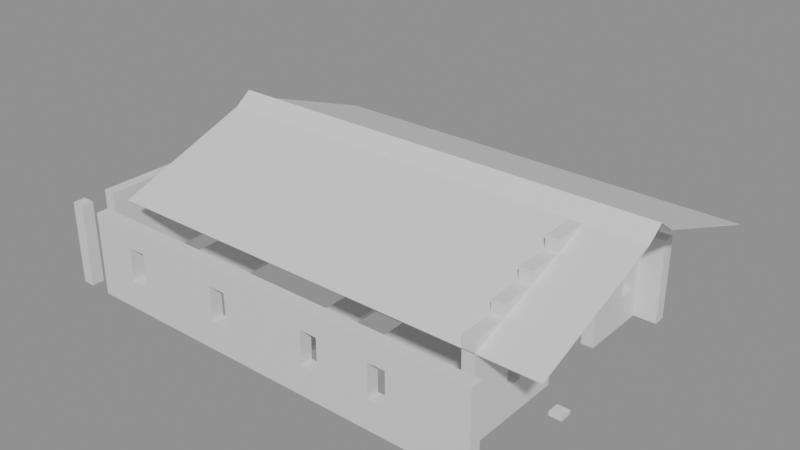 # Source: building_by_walls.blend  (saved by Blender 5.0.119; exported with 4.5.12 LTS)
import bpy
from mathutils import Matrix  # noqa: F401  (used for matrix-valued properties, if any)

bpy.ops.wm.read_factory_settings(use_empty=True)
scene = bpy.context.scene
scene.name = 'Scene'

# ---- collections
col_01_paredes_externas = bpy.data.collections.new('01_Paredes_Externas'); scene.collection.children.link(col_01_paredes_externas)
col_02_paredes_internas = bpy.data.collections.new('02_Paredes_Internas'); scene.collection.children.link(col_02_paredes_internas)
col_03_pisos_escadas = bpy.data.collections.new('03_Pisos_Escadas'); scene.collection.children.link(col_03_pisos_escadas)
col_04_moveis_decoracoes = bpy.data.collections.new('04_Moveis_Decoracoes'); scene.collection.children.link(col_04_moveis_decoracoes)
col_05_telhado = bpy.data.collections.new('05_Telhado'); scene.collection.children.link(col_05_telhado)

# ---- materials (node trees are filled in below, after node groups)
mat_mat_parede_externa = bpy.data.materials.new('Mat_Parede_Externa')
mat_mat_parede_interna = bpy.data.materials.new('Mat_Parede_Interna')
mat_mat_pisos = bpy.data.materials.new('Mat_Pisos')
mat_mat_moveis = bpy.data.materials.new('Mat_Moveis')
mat_mat_telhado = bpy.data.materials.new('Mat_Telhado')

# ---- material node trees
mat_mat_parede_externa.use_nodes = True; mat_mat_parede_externa.node_tree.nodes.clear()
_N = mat_mat_parede_externa.node_tree.nodes; _L = mat_mat_parede_externa.node_tree.links
n0 = _N.new('ShaderNodeBsdfPrincipled'); n0.name = 'BSDF - Pré-fundamentado'; n0.location = (-200, 100)
n1 = _N.new('ShaderNodeOutputMaterial'); n1.name = 'Saída de material'; n1.location = (200, 100)
_L.new(n0.outputs[0], n1.inputs[0])
n1.is_active_output = True
mat_mat_parede_interna.use_nodes = True; mat_mat_parede_interna.node_tree.nodes.clear()
_N = mat_mat_parede_interna.node_tree.nodes; _L = mat_mat_parede_interna.node_tree.links
n0 = _N.new('ShaderNodeBsdfPrincipled'); n0.name = 'BSDF - Pré-fundamentado'; n0.location = (-200, 100)
n1 = _N.new('ShaderNodeOutputMaterial'); n1.name = 'Saída de material'; n1.location = (200, 100)
_L.new(n0.outputs[0], n1.inputs[0])
n1.is_active_output = True
mat_mat_pisos.use_nodes = True; mat_mat_pisos.node_tree.nodes.clear()
_N = mat_mat_pisos.node_tree.nodes; _L = mat_mat_pisos.node_tree.links
n0 = _N.new('ShaderNodeBsdfPrincipled'); n0.name = 'BSDF - Pré-fundamentado'; n0.location = (-200, 100)
n1 = _N.new('ShaderNodeOutputMaterial'); n1.name = 'Saída de material'; n1.location = (200, 100)
_L.new(n0.outputs[0], n1.inputs[0])
n1.is_active_output = True
mat_mat_moveis.use_nodes = True; mat_mat_moveis.node_tree.nodes.clear()
_N = mat_mat_moveis.node_tree.nodes; _L = mat_mat_moveis.node_tree.links
n0 = _N.new('ShaderNodeBsdfPrincipled'); n0.name = 'BSDF - Pré-fundamentado'; n0.location = (-200, 100)
n1 = _N.new('ShaderNodeOutputMaterial'); n1.name = 'Saída de material'; n1.location = (200, 100)
_L.new(n0.outputs[0], n1.inputs[0])
n1.is_active_output = True
mat_mat_telhado.use_nodes = True; mat_mat_telhado.node_tree.nodes.clear()
_N = mat_mat_telhado.node_tree.nodes; _L = mat_mat_telhado.node_tree.links
n0 = _N.new('ShaderNodeBsdfPrincipled'); n0.name = 'BSDF - Pré-fundamentado'; n0.location = (-200, 100)
n1 = _N.new('ShaderNodeOutputMaterial'); n1.name = 'Saída de material'; n1.location = (200, 100)
_L.new(n0.outputs[0], n1.inputs[0])
n1.is_active_output = True

# ---- meshes
me_parede_externa_norte = bpy.data.meshes.new('Parede_Externa_Norte')
me_parede_externa_norte.from_pydata([(-7.0, -5.0, 0.0), (-6.65, -5.0, 0.0), (-6.65, -4.65, 0.0), (-7.0, -4.65, 0.0), (-7.0, -5.0, 2.4), (-6.65, -5.0, 2.4), (-6.65, -4.65, 2.4), (-7.0, -4.65, 2.4), (-6.0, -5.0, 0.0), (-5.0, -5.0, 0.0), (-5.0, -4.65, 0.0), (-6.0, -4.65, 0.0), (-6.0, -5.0, 2.4), (-5.0, -5.0, 2.4), (-5.0, -4.65, 2.4), (-6.0, -4.65, 2.4), (-4.0, -5.0, 0.0), (-4.0, -4.65, 0.0), (-5.0, -5.0, 0.84), (-4.0, -5.0, 0.84), (-4.0, -4.65, 0.84), (-5.0, -4.65, 0.84), (-5.0, -5.0, 1.8), (-4.0, -5.0, 1.8), (-4.0, -4.65, 1.8), (-5.0, -4.65, 1.8), (-4.0, -5.0, 2.4), (-4.0, -4.65, 2.4), (-4.75, -5.0, 0.84), (-4.75, -4.65, 0.84), (-4.75, -5.0, 1.8), (-4.75, -4.65, 1.8), (-4.25, -5.0, 0.84), (-4.25, -4.65, 0.84), (-4.25, -5.0, 1.8), (-4.25, -4.65, 1.8), (-3.0, -5.0, 0.0), (-3.0, -4.65, 0.0), (-3.0, -5.0, 2.4), (-3.0, -4.65, 2.4), (-2.0, -5.0, 0.0), (-2.0, -4.65, 0.0), (-2.0, -5.0, 2.4), (-2.0, -4.65, 2.4), (-1.0, -5.0, 0.0), (-1.0, -4.65, 0.0), (-2.0, -5.0, 0.84), (-1.0, -5.0, 0.84), (-1.0, -4.65, 0.84), (-2.0, -4.65, 0.84), (-2.0, -5.0, 1.8), (-1.0, -5.0, 1.8), (-1.0, -4.65, 1.8), (-2.0, -4.65, 1.8), (-1.0, -5.0, 2.4), (-1.0, -4.65, 2.4), (-1.75, -5.0, 0.84), (-1.75, -4.65, 0.84), (-1.75, -5.0, 1.8), (-1.75, -4.65, 1.8), (-1.25, -5.0, 0.84), (-1.25, -4.65, 0.84), (-1.25, -5.0, 1.8), (-1.25, -4.65, 1.8), (0.0, -5.0, 0.0), (0.0, -4.65, 0.0), (0.0, -5.0, 2.4), (0.0, -4.65, 2.4), (1.0, -5.0, 0.0), (1.0, -4.65, 0.0), (1.0, -5.0, 2.4), (1.0, -4.65, 2.4), (2.0, -5.0, 0.0), (2.0, -4.65, 0.0), (1.0, -5.0, 0.84), (2.0, -5.0, 0.84), (2.0, -4.65, 0.84), (1.0, -4.65, 0.84), (1.0, -5.0, 1.8), (2.0, -5.0, 1.8), (2.0, -4.65, 1.8), (1.0, -4.65, 1.8), (2.0, -5.0, 2.4), (2.0, -4.65, 2.4), (1.25, -5.0, 0.84), (1.25, -4.65, 0.84), (1.25, -5.0, 1.8), (1.25, -4.65, 1.8), (1.75, -5.0, 0.84), (1.75, -4.65, 0.84), (1.75, -5.0, 1.8), (1.75, -4.65, 1.8), (3.0, -5.0, 0.0), (3.0, -4.65, 0.0), (3.0, -5.0, 2.4), (3.0, -4.65, 2.4), (4.0, -5.0, 0.0), (4.0, -4.65, 0.0), (3.0, -5.0, 0.84), (4.0, -5.0, 0.84), (4.0, -4.65, 0.84), (3.0, -4.65, 0.84), (3.0, -5.0, 1.8), (4.0, -5.0, 1.8), (4.0, -4.65, 1.8), (3.0, -4.65, 1.8), (4.0, -5.0, 2.4), (4.0, -4.65, 2.4), (3.25, -5.0, 0.84), (3.25, -4.65, 0.84), (3.25, -5.0, 1.8), (3.25, -4.65, 1.8), (3.75, -5.0, 0.84), (3.75, -4.65, 0.84), (3.75, -5.0, 1.8), (3.75, -4.65, 1.8), (5.0, -5.0, 0.0), (5.0, -4.65, 0.0), (5.0, -5.0, 2.4), (5.0, -4.65, 2.4), (6.0, -5.0, 0.0), (6.0, -4.65, 0.0), (6.0, -5.0, 2.4), (6.0, -4.65, 2.4)], [], [(0, 1, 2, 3), (4, 7, 6, 5), (0, 4, 5, 1), (2, 6, 7, 3), (0, 3, 7, 4), (1, 5, 6, 2), (8, 9, 10, 11), (12, 15, 14, 13), (8, 12, 13, 9), (10, 14, 15, 11), (8, 11, 15, 12), (9, 13, 14, 10), (9, 16, 17, 10), (18, 21, 20, 19), (9, 18, 19, 16), (17, 20, 21, 10), (9, 10, 21, 18), (16, 19, 20, 17), (22, 23, 24, 25), (13, 14, 27, 26), (22, 13, 26, 23), (24, 27, 14, 25), (22, 25, 14, 13), (23, 26, 27, 24), (18, 28, 29, 21), (22, 25, 31, 30), (18, 22, 30, 28), (29, 31, 25, 21), (18, 21, 25, 22), (28, 30, 31, 29), (32, 19, 20, 33), (34, 35, 24, 23), (32, 34, 23, 19), (20, 24, 35, 33), (32, 33, 35, 34), (19, 23, 24, 20), (16, 36, 37, 17), (26, 27, 39, 38), (16, 26, 38, 36), (37, 39, 27, 17), (16, 17, 27, 26), (36, 38, 39, 37), (36, 40, 41, 37), (38, 39, 43, 42), (36, 38, 42, 40), (41, 43, 39, 37), (40, 42, 43, 41), (40, 44, 45, 41), (46, 49, 48, 47), (40, 46, 47, 44), (45, 48, 49, 41), (40, 41, 49, 46), (44, 47, 48, 45), (50, 51, 52, 53), (42, 43, 55, 54), (50, 42, 54, 51), (52, 55, 43, 53), (50, 53, 43, 42), (51, 54, 55, 52), (46, 56, 57, 49), (50, 53, 59, 58), (46, 50, 58, 56), (57, 59, 53, 49), (46, 49, 53, 50), (56, 58, 59, 57), (60, 47, 48, 61), (62, 63, 52, 51), (60, 62, 51, 47), (48, 52, 63, 61), (60, 61, 63, 62), (47, 51, 52, 48), (44, 64, 65, 45), (54, 55, 67, 66), (44, 54, 66, 64), (65, 67, 55, 45), (44, 45, 55, 54), (64, 66, 67, 65), (64, 68, 69, 65), (66, 67, 71, 70), (64, 66, 70, 68), (69, 71, 67, 65), (68, 70, 71, 69), (68, 72, 73, 69), (74, 77, 76, 75), (68, 74, 75, 72), (73, 76, 77, 69), (68, 69, 77, 74), (72, 75, 76, 73), (78, 79, 80, 81), (70, 71, 83, 82), (78, 70, 82, 79), (80, 83, 71, 81), (78, 81, 71, 70), (79, 82, 83, 80), (74, 84, 85, 77), (78, 81, 87, 86), (74, 78, 86, 84), (85, 87, 81, 77), (74, 77, 81, 78), (84, 86, 87, 85), (88, 75, 76, 89), (90, 91, 80, 79), (88, 90, 79, 75), (76, 80, 91, 89), (88, 89, 91, 90), (75, 79, 80, 76), (72, 92, 93, 73), (82, 83, 95, 94), (72, 82, 94, 92), (93, 95, 83, 73), (72, 73, 83, 82), (92, 94, 95, 93), (92, 96, 97, 93), (98, 101, 100, 99), (92, 98, 99, 96), (97, 100, 101, 93), (92, 93, 101, 98), (96, 99, 100, 97), (102, 103, 104, 105), (94, 95, 107, 106), (102, 94, 106, 103), (104, 107, 95, 105), (102, 105, 95, 94), (103, 106, 107, 104), (98, 108, 109, 101), (102, 105, 111, 110), (98, 102, 110, 108), (109, 111, 105, 101), (98, 101, 105, 102), (108, 110, 111, 109), (112, 99, 100, 113), (114, 115, 104, 103), (112, 114, 103, 99), (100, 104, 115, 113), (112, 113, 115, 114), (99, 103, 104, 100), (96, 116, 117, 97), (106, 107, 119, 118), (96, 106, 118, 116), (117, 119, 107, 97), (96, 97, 107, 106), (116, 118, 119, 117), (116, 120, 121, 117), (118, 119, 123, 122), (116, 118, 122, 120), (121, 123, 119, 117), (120, 122, 123, 121)])
me_parede_externa_norte.materials.append(mat_mat_parede_externa)
me_parede_externa_norte.update()
me_parede_externa_sul = bpy.data.meshes.new('Parede_Externa_Sul')
me_parede_externa_sul.from_pydata([(-7.0, 3.0, 0.0), (-6.65, 3.0, 0.0), (-6.65, 4.0, 0.0), (-7.0, 4.0, 0.0), (-7.0, 3.0, 2.4), (-6.65, 3.0, 2.4), (-6.65, 4.0, 2.4), (-7.0, 4.0, 2.4), (-6.0, 3.0, 0.0), (-5.0, 3.0, 0.0), (-5.0, 3.35, 0.0), (-6.0, 3.35, 0.0), (-6.0, 3.0, 2.4), (-5.0, 3.0, 2.4), (-5.0, 3.35, 2.4), (-6.0, 3.35, 2.4), (-4.0, 3.0, 0.0), (-4.0, 3.35, 0.0), (-4.0, 3.0, 2.4), (-4.0, 3.35, 2.4), (-3.0, 3.0, 0.0), (-3.0, 3.35, 0.0), (-4.0, 3.0, 0.84), (-3.0, 3.0, 0.84), (-3.0, 3.35, 0.84), (-4.0, 3.35, 0.84), (-4.0, 3.0, 1.8), (-3.0, 3.0, 1.8), (-3.0, 3.35, 1.8), (-4.0, 3.35, 1.8), (-3.0, 3.0, 2.4), (-3.0, 3.35, 2.4), (-3.75, 3.0, 0.84), (-3.75, 3.35, 0.84), (-3.75, 3.0, 1.8), (-3.75, 3.35, 1.8), (-3.25, 3.0, 0.84), (-3.25, 3.35, 0.84), (-3.25, 3.0, 1.8), (-3.25, 3.35, 1.8), (-2.0, 3.0, 0.0), (-2.0, 3.35, 0.0), (-2.0, 3.0, 2.4), (-2.0, 3.35, 2.4), (-1.0, 3.0, 0.0), (-1.0, 3.35, 0.0), (-2.0, 3.0, 0.84), (-1.0, 3.0, 0.84), (-1.0, 3.35, 0.84), (-2.0, 3.35, 0.84), (-2.0, 3.0, 1.8), (-1.0, 3.0, 1.8), (-1.0, 3.35, 1.8), (-2.0, 3.35, 1.8), (-1.0, 3.0, 2.4), (-1.0, 3.35, 2.4), (-1.75, 3.0, 0.84), (-1.75, 3.35, 0.84), (-1.75, 3.0, 1.8), (-1.75, 3.35, 1.8), (-1.25, 3.0, 0.84), (-1.25, 3.35, 0.84), (-1.25, 3.0, 1.8), (-1.25, 3.35, 1.8), (0.0, 3.0, 0.0), (0.0, 3.35, 0.0), (0.0, 3.0, 2.4), (0.0, 3.35, 2.4), (1.0, 3.0, 0.0), (1.0, 3.35, 0.0), (1.0, 3.0, 2.4), (1.0, 3.35, 2.4), (2.0, 3.0, 0.0), (2.0, 3.35, 0.0), (1.0, 3.0, 0.84), (2.0, 3.0, 0.84), (2.0, 3.35, 0.84), (1.0, 3.35, 0.84), (1.0, 3.0, 1.8), (2.0, 3.0, 1.8), (2.0, 3.35, 1.8), (1.0, 3.35, 1.8), (2.0, 3.0, 2.4), (2.0, 3.35, 2.4), (1.25, 3.0, 0.84), (1.25, 3.35, 0.84), (1.25, 3.0, 1.8), (1.25, 3.35, 1.8), (1.75, 3.0, 0.84), (1.75, 3.35, 0.84), (1.75, 3.0, 1.8), (1.75, 3.35, 1.8), (3.0, 3.0, 0.0), (3.0, 3.35, 0.0), (3.0, 3.0, 2.4), (3.0, 3.35, 2.4), (4.0, 3.0, 0.0), (4.0, 3.35, 0.0), (3.0, 3.0, 0.84), (4.0, 3.0, 0.84), (4.0, 3.35, 0.84), (3.0, 3.35, 0.84), (3.0, 3.0, 1.8), (4.0, 3.0, 1.8), (4.0, 3.35, 1.8), (3.0, 3.35, 1.8), (4.0, 3.0, 2.4), (4.0, 3.35, 2.4), (3.25, 3.0, 0.84), (3.25, 3.35, 0.84), (3.25, 3.0, 1.8), (3.25, 3.35, 1.8), (3.75, 3.0, 0.84), (3.75, 3.35, 0.84), (3.75, 3.0, 1.8), (3.75, 3.35, 1.8), (5.0, 3.0, 0.0), (5.0, 3.35, 0.0), (5.0, 3.0, 2.4), (5.0, 3.35, 2.4), (5.35, 3.0, 0.0), (5.35, 4.0, 0.0), (5.0, 4.0, 0.0), (5.35, 3.0, 2.4), (5.35, 4.0, 2.4), (5.0, 4.0, 2.4), (6.0, 3.0, 0.0), (6.0, 3.35, 0.0), (5.35, 3.35, 0.0), (6.0, 3.0, 2.4), (6.0, 3.35, 2.4), (5.35, 3.35, 2.4)], [], [(0, 1, 2, 3), (4, 7, 6, 5), (0, 4, 5, 1), (2, 6, 7, 3), (0, 3, 7, 4), (1, 5, 6, 2), (8, 9, 10, 11), (12, 15, 14, 13), (8, 12, 13, 9), (10, 14, 15, 11), (8, 11, 15, 12), (9, 13, 14, 10), (9, 16, 17, 10), (13, 14, 19, 18), (9, 13, 18, 16), (17, 19, 14, 10), (16, 18, 19, 17), (16, 20, 21, 17), (22, 25, 24, 23), (16, 22, 23, 20), (21, 24, 25, 17), (16, 17, 25, 22), (20, 23, 24, 21), (26, 27, 28, 29), (18, 19, 31, 30), (26, 18, 30, 27), (28, 31, 19, 29), (26, 29, 19, 18), (27, 30, 31, 28), (22, 32, 33, 25), (26, 29, 35, 34), (22, 26, 34, 32), (33, 35, 29, 25), (22, 25, 29, 26), (32, 34, 35, 33), (36, 23, 24, 37), (38, 39, 28, 27), (36, 38, 27, 23), (24, 28, 39, 37), (36, 37, 39, 38), (23, 27, 28, 24), (20, 40, 41, 21), (30, 31, 43, 42), (20, 30, 42, 40), (41, 43, 31, 21), (20, 21, 31, 30), (40, 42, 43, 41), (40, 44, 45, 41), (46, 49, 48, 47), (40, 46, 47, 44), (45, 48, 49, 41), (40, 41, 49, 46), (44, 47, 48, 45), (50, 51, 52, 53), (42, 43, 55, 54), (50, 42, 54, 51), (52, 55, 43, 53), (50, 53, 43, 42), (51, 54, 55, 52), (46, 56, 57, 49), (50, 53, 59, 58), (46, 50, 58, 56), (57, 59, 53, 49), (46, 49, 53, 50), (56, 58, 59, 57), (60, 47, 48, 61), (62, 63, 52, 51), (60, 62, 51, 47), (48, 52, 63, 61), (60, 61, 63, 62), (47, 51, 52, 48), (44, 64, 65, 45), (54, 55, 67, 66), (44, 54, 66, 64), (65, 67, 55, 45), (44, 45, 55, 54), (64, 66, 67, 65), (64, 68, 69, 65), (66, 67, 71, 70), (64, 66, 70, 68), (69, 71, 67, 65), (68, 70, 71, 69), (68, 72, 73, 69), (74, 77, 76, 75), (68, 74, 75, 72), (73, 76, 77, 69), (68, 69, 77, 74), (72, 75, 76, 73), (78, 79, 80, 81), (70, 71, 83, 82), (78, 70, 82, 79), (80, 83, 71, 81), (78, 81, 71, 70), (79, 82, 83, 80), (74, 84, 85, 77), (78, 81, 87, 86), (74, 78, 86, 84), (85, 87, 81, 77), (74, 77, 81, 78), (84, 86, 87, 85), (88, 75, 76, 89), (90, 91, 80, 79), (88, 90, 79, 75), (76, 80, 91, 89), (88, 89, 91, 90), (75, 79, 80, 76), (72, 92, 93, 73), (82, 83, 95, 94), (72, 82, 94, 92), (93, 95, 83, 73), (72, 73, 83, 82), (92, 94, 95, 93), (92, 96, 97, 93), (98, 101, 100, 99), (92, 98, 99, 96), (97, 100, 101, 93), (92, 93, 101, 98), (96, 99, 100, 97), (102, 103, 104, 105), (94, 95, 107, 106), (102, 94, 106, 103), (104, 107, 95, 105), (102, 105, 95, 94), (103, 106, 107, 104), (98, 108, 109, 101), (102, 105, 111, 110), (98, 102, 110, 108), (109, 111, 105, 101), (98, 101, 105, 102), (108, 110, 111, 109), (112, 99, 100, 113), (114, 115, 104, 103), (112, 114, 103, 99), (100, 104, 115, 113), (112, 113, 115, 114), (99, 103, 104, 100), (96, 116, 117, 97), (106, 107, 119, 118), (96, 106, 118, 116), (117, 119, 107, 97), (96, 97, 107, 106), (116, 118, 119, 117), (116, 120, 121, 122), (118, 125, 124, 123), (116, 118, 123, 120), (121, 124, 125, 122), (116, 122, 125, 118), (120, 123, 124, 121), (120, 126, 127, 128), (123, 131, 130, 129), (120, 123, 129, 126), (127, 130, 131, 128), (120, 128, 131, 123), (126, 129, 130, 127)])
me_parede_externa_sul.materials.append(mat_mat_parede_externa)
me_parede_externa_sul.update()
me_parede_externa_leste = bpy.data.meshes.new('Parede_Externa_Leste')
me_parede_externa_leste.from_pydata([(5.0, -4.0, 2.4), (5.35, -4.0, 2.4), (5.35, -3.0, 2.4), (5.0, -3.0, 2.4), (5.0, -4.0, 2.76), (5.35, -4.0, 2.76), (5.35, -3.0, 2.76), (5.0, -3.0, 2.76), (5.0, -4.0, 0.0), (5.35, -4.0, 0.0), (5.35, -3.0, 0.0), (5.0, -3.0, 0.0), (5.35, -2.0, 0.0), (5.0, -2.0, 0.0), (5.0, -3.0, 0.84), (5.35, -3.0, 0.84), (5.35, -2.0, 0.84), (5.0, -2.0, 0.84), (5.0, -3.0, 1.8), (5.35, -3.0, 1.8), (5.35, -2.0, 1.8), (5.0, -2.0, 1.8), (5.35, -2.0, 2.4), (5.0, -2.0, 2.4), (5.35, -2.75, 0.84), (5.0, -2.75, 0.84), (5.35, -2.75, 1.8), (5.0, -2.75, 1.8), (5.0, -2.25, 0.84), (5.35, -2.25, 0.84), (5.0, -2.25, 1.8), (5.35, -2.25, 1.8), (5.35, -2.0, 2.76), (5.0, -2.0, 2.76), (5.0, -3.0, 3.12), (5.35, -3.0, 3.12), (5.35, -2.0, 3.12), (5.0, -2.0, 3.12), (5.35, -1.0, 0.0), (5.0, -1.0, 0.0), (5.35, -1.0, 2.4), (5.0, -1.0, 2.4), (5.35, -1.0, 3.12), (5.0, -1.0, 3.12), (5.0, -2.0, 3.48), (5.35, -2.0, 3.48), (5.35, -1.0, 3.48), (5.0, -1.0, 3.48), (5.35, -1.0, 2.76), (5.0, -1.0, 2.76), (5.35, 0.0, 3.48), (5.0, 0.0, 3.48), (5.0, -1.0, 3.84), (5.35, -1.0, 3.84), (5.35, 0.0, 3.84), (5.0, 0.0, 3.84), (5.35, 0.0, 3.12), (5.0, 0.0, 3.12), (5.35, 0.0, 2.76), (5.0, 0.0, 2.76), (5.35, 0.0, 2.4), (5.0, 0.0, 2.4), (5.35, 1.0, 3.12), (5.0, 1.0, 3.12), (5.35, 1.0, 3.48), (5.0, 1.0, 3.48), (5.35, 1.0, 2.76), (5.0, 1.0, 2.76), (5.35, 1.0, 2.4), (5.0, 1.0, 2.4), (5.0, 1.0, 0.0), (5.35, 1.0, 0.0), (5.35, 2.0, 0.0), (5.0, 2.0, 0.0), (5.35, 2.0, 2.4), (5.0, 2.0, 2.4), (5.35, 2.0, 2.76), (5.0, 2.0, 2.76), (5.35, 2.0, 3.12), (5.0, 2.0, 3.12), (5.35, 3.0, 0.0), (5.0, 3.0, 0.0), (5.0, 2.0, 0.84), (5.35, 2.0, 0.84), (5.35, 3.0, 0.84), (5.0, 3.0, 0.84), (5.0, 2.0, 1.8), (5.35, 2.0, 1.8), (5.35, 3.0, 1.8), (5.0, 3.0, 1.8), (5.35, 3.0, 2.4), (5.0, 3.0, 2.4), (5.35, 2.25, 0.84), (5.0, 2.25, 0.84), (5.35, 2.25, 1.8), (5.0, 2.25, 1.8), (5.0, 2.75, 0.84), (5.35, 2.75, 0.84), (5.0, 2.75, 1.8), (5.35, 2.75, 1.8), (5.35, 3.0, 2.76), (5.0, 3.0, 2.76)], [], [(0, 1, 2, 3), (4, 7, 6, 5), (0, 4, 5, 1), (2, 6, 7, 3), (0, 3, 7, 4), (1, 5, 6, 2), (8, 9, 10, 11), (8, 0, 1, 9), (10, 2, 3, 11), (8, 11, 3, 0), (9, 1, 2, 10), (11, 10, 12, 13), (14, 17, 16, 15), (11, 14, 15, 10), (12, 16, 17, 13), (11, 13, 17, 14), (10, 15, 16, 12), (18, 19, 20, 21), (3, 23, 22, 2), (18, 3, 2, 19), (20, 22, 23, 21), (18, 21, 23, 3), (19, 2, 22, 20), (14, 15, 24, 25), (18, 27, 26, 19), (14, 18, 19, 15), (24, 26, 27, 25), (14, 25, 27, 18), (15, 19, 26, 24), (28, 29, 16, 17), (30, 21, 20, 31), (28, 30, 31, 29), (16, 20, 21, 17), (28, 17, 21, 30), (29, 31, 20, 16), (7, 6, 32, 33), (34, 37, 36, 35), (7, 34, 35, 6), (32, 36, 37, 33), (7, 33, 37, 34), (6, 35, 36, 32), (22, 32, 33, 23), (3, 23, 33, 7), (2, 6, 32, 22), (13, 12, 38, 39), (23, 41, 40, 22), (13, 23, 22, 12), (38, 40, 41, 39), (13, 39, 41, 23), (12, 22, 40, 38), (37, 36, 42, 43), (44, 47, 46, 45), (37, 44, 45, 36), (42, 46, 47, 43), (37, 43, 47, 44), (36, 45, 46, 42), (33, 32, 48, 49), (48, 42, 43, 49), (33, 49, 43, 37), (32, 36, 42, 48), (40, 48, 49, 41), (23, 41, 49, 33), (22, 32, 48, 40), (47, 46, 50, 51), (52, 55, 54, 53), (47, 52, 53, 46), (50, 54, 55, 51), (47, 51, 55, 52), (46, 53, 54, 50), (43, 42, 56, 57), (56, 50, 51, 57), (43, 57, 51, 47), (42, 46, 50, 56), (49, 48, 58, 59), (58, 56, 57, 59), (49, 59, 57, 43), (48, 42, 56, 58), (41, 40, 60, 61), (60, 58, 59, 61), (41, 61, 59, 49), (40, 48, 58, 60), (57, 56, 62, 63), (51, 65, 64, 50), (62, 64, 65, 63), (57, 63, 65, 51), (56, 50, 64, 62), (59, 58, 66, 67), (66, 62, 63, 67), (59, 67, 63, 57), (58, 56, 62, 66), (61, 60, 68, 69), (68, 66, 67, 69), (61, 69, 67, 59), (60, 58, 66, 68), (70, 71, 72, 73), (69, 75, 74, 68), (70, 69, 68, 71), (72, 74, 75, 73), (70, 73, 75, 69), (71, 68, 74, 72), (67, 66, 76, 77), (63, 79, 78, 62), (76, 78, 79, 77), (67, 77, 79, 63), (66, 62, 78, 76), (74, 76, 77, 75), (69, 75, 77, 67), (68, 66, 76, 74), (73, 72, 80, 81), (82, 85, 84, 83), (73, 82, 83, 72), (80, 84, 85, 81), (73, 81, 85, 82), (72, 83, 84, 80), (86, 87, 88, 89), (75, 91, 90, 74), (86, 75, 74, 87), (88, 90, 91, 89), (86, 89, 91, 75), (87, 74, 90, 88), (82, 83, 92, 93), (86, 95, 94, 87), (82, 86, 87, 83), (92, 94, 95, 93), (82, 93, 95, 86), (83, 87, 94, 92), (96, 97, 84, 85), (98, 89, 88, 99), (96, 98, 99, 97), (84, 88, 89, 85), (96, 85, 89, 98), (97, 99, 88, 84), (77, 101, 100, 76), (90, 100, 101, 91), (75, 91, 101, 77), (74, 76, 100, 90)])
me_parede_externa_leste.materials.append(mat_mat_parede_externa)
me_parede_externa_leste.update()
me_parede_externa_oeste = bpy.data.meshes.new('Parede_Externa_Oeste')
me_parede_externa_oeste.from_pydata([(-7.0, -4.0, 0.0), (-6.65, -4.0, 0.0), (-6.65, -3.0, 0.0), (-7.0, -3.0, 0.0), (-7.0, -4.0, 2.4), (-6.65, -4.0, 2.4), (-6.65, -3.0, 2.4), (-7.0, -3.0, 2.4), (-6.65, -2.0, 0.0), (-7.0, -2.0, 0.0), (-6.65, -2.0, 2.4), (-7.0, -2.0, 2.4), (-6.65, -1.0, 0.0), (-7.0, -1.0, 0.0), (-7.0, -2.0, 0.84), (-6.65, -2.0, 0.84), (-6.65, -1.0, 0.84), (-7.0, -1.0, 0.84), (-7.0, -2.0, 1.8), (-6.65, -2.0, 1.8), (-6.65, -1.0, 1.8), (-7.0, -1.0, 1.8), (-6.65, -1.0, 2.4), (-7.0, -1.0, 2.4), (-6.65, -1.75, 0.84), (-7.0, -1.75, 0.84), (-6.65, -1.75, 1.8), (-7.0, -1.75, 1.8), (-7.0, -1.25, 0.84), (-6.65, -1.25, 0.84), (-7.0, -1.25, 1.8), (-6.65, -1.25, 1.8), (-6.65, 0.0, 0.0), (-7.0, 0.0, 0.0), (-6.65, 0.0, 2.4), (-7.0, 0.0, 2.4), (-6.65, 1.0, 0.0), (-7.0, 1.0, 0.0), (-6.65, 1.0, 2.4), (-7.0, 1.0, 2.4), (-6.65, 2.0, 0.0), (-7.0, 2.0, 0.0), (-7.0, 1.0, 0.84), (-6.65, 1.0, 0.84), (-6.65, 2.0, 0.84), (-7.0, 2.0, 0.84), (-7.0, 1.0, 1.8), (-6.65, 1.0, 1.8), (-6.65, 2.0, 1.8), (-7.0, 2.0, 1.8), (-6.65, 2.0, 2.4), (-7.0, 2.0, 2.4), (-6.65, 1.25, 0.84), (-7.0, 1.25, 0.84), (-6.65, 1.25, 1.8), (-7.0, 1.25, 1.8), (-7.0, 1.75, 0.84), (-6.65, 1.75, 0.84), (-7.0, 1.75, 1.8), (-6.65, 1.75, 1.8), (-6.65, 3.0, 0.0), (-7.0, 3.0, 0.0), (-6.65, 3.0, 2.4), (-7.0, 3.0, 2.4)], [], [(0, 1, 2, 3), (4, 7, 6, 5), (0, 4, 5, 1), (2, 6, 7, 3), (0, 3, 7, 4), (1, 5, 6, 2), (3, 2, 8, 9), (7, 11, 10, 6), (8, 10, 11, 9), (3, 9, 11, 7), (2, 6, 10, 8), (9, 8, 12, 13), (14, 17, 16, 15), (9, 14, 15, 8), (12, 16, 17, 13), (9, 13, 17, 14), (8, 15, 16, 12), (18, 19, 20, 21), (11, 23, 22, 10), (18, 11, 10, 19), (20, 22, 23, 21), (18, 21, 23, 11), (19, 10, 22, 20), (14, 15, 24, 25), (18, 27, 26, 19), (14, 18, 19, 15), (24, 26, 27, 25), (14, 25, 27, 18), (15, 19, 26, 24), (28, 29, 16, 17), (30, 21, 20, 31), (28, 30, 31, 29), (16, 20, 21, 17), (28, 17, 21, 30), (29, 31, 20, 16), (13, 12, 32, 33), (23, 35, 34, 22), (13, 23, 22, 12), (32, 34, 35, 33), (13, 33, 35, 23), (12, 22, 34, 32), (33, 32, 36, 37), (35, 39, 38, 34), (36, 38, 39, 37), (33, 37, 39, 35), (32, 34, 38, 36), (37, 36, 40, 41), (42, 45, 44, 43), (37, 42, 43, 36), (40, 44, 45, 41), (37, 41, 45, 42), (36, 43, 44, 40), (46, 47, 48, 49), (39, 51, 50, 38), (46, 39, 38, 47), (48, 50, 51, 49), (46, 49, 51, 39), (47, 38, 50, 48), (42, 43, 52, 53), (46, 55, 54, 47), (42, 46, 47, 43), (52, 54, 55, 53), (42, 53, 55, 46), (43, 47, 54, 52), (56, 57, 44, 45), (58, 49, 48, 59), (56, 58, 59, 57), (44, 48, 49, 45), (56, 45, 49, 58), (57, 59, 48, 44), (41, 40, 60, 61), (51, 63, 62, 50), (41, 51, 50, 40), (60, 62, 63, 61), (41, 61, 63, 51), (40, 50, 62, 60)])
me_parede_externa_oeste.materials.append(mat_mat_parede_externa)
me_parede_externa_oeste.update()
me_paredes_internas_divisorias = bpy.data.meshes.new('Paredes_Internas_Divisorias')
me_paredes_internas_divisorias.from_pydata([(6.0, -2.0, 0.0), (6.35, -2.0, 0.0), (6.35, -1.65, 0.0), (6.0, -1.65, 0.0), (6.0, -2.0, 0.12), (6.35, -2.0, 0.12), (6.35, -1.65, 0.12), (6.0, -1.65, 0.12)], [], [(0, 1, 2, 3), (4, 7, 6, 5), (0, 4, 5, 1), (2, 6, 7, 3), (0, 3, 7, 4), (1, 5, 6, 2)])
me_paredes_internas_divisorias.materials.append(mat_mat_parede_interna)
me_paredes_internas_divisorias.update()
me_pisos_lajes = bpy.data.meshes.new('Pisos_Lajes')
me_pisos_lajes.from_pydata([(-6.0, -4.0, -0.1), (-5.0, -4.0, -0.1), (-5.0, -3.0, -0.1), (-6.0, -3.0, -0.1), (-6.0, -4.0, 0.0), (-5.0, -4.0, 0.0), (-5.0, -3.0, 0.0), (-6.0, -3.0, 0.0), (-4.0, -4.0, -0.1), (-4.0, -3.0, -0.1), (-4.0, -4.0, 0.0), (-4.0, -3.0, 0.0), (-6.0, -2.0, -0.1), (-5.0, -2.0, -0.1), (-5.0, -1.0, -0.1), (-6.0, -1.0, -0.1), (-6.0, -2.0, 0.0), (-5.0, -2.0, 0.0), (-5.0, -1.0, 0.0), (-6.0, -1.0, 0.0), (-4.0, -2.0, -0.1), (-4.0, -1.0, -0.1), (-4.0, -2.0, 0.0), (-4.0, -1.0, 0.0), (-6.0, 0.0, -0.1), (-5.0, 0.0, -0.1), (-5.0, 1.0, -0.1), (-6.0, 1.0, -0.1), (-6.0, 0.0, 0.0), (-5.0, 0.0, 0.0), (-5.0, 1.0, 0.0), (-6.0, 1.0, 0.0), (-4.0, 0.0, -0.1), (-4.0, 1.0, -0.1), (-4.0, 0.0, 0.0), (-4.0, 1.0, 0.0), (-6.0, 2.0, -0.1), (-5.0, 2.0, -0.1), (-5.0, 3.0, -0.1), (-6.0, 3.0, -0.1), (-6.0, 2.0, 0.0), (-5.0, 2.0, 0.0), (-5.0, 3.0, 0.0), (-6.0, 3.0, 0.0), (-4.0, 2.0, -0.1), (-4.0, 3.0, -0.1), (-4.0, 2.0, 0.0), (-4.0, 3.0, 0.0), (-1.0, -4.0, -0.1), (0.0, -4.0, -0.1), (0.0, -3.0, -0.1), (-1.0, -3.0, -0.1), (-1.0, -4.0, 0.0), (0.0, -4.0, 0.0), (0.0, -3.0, 0.0), (-1.0, -3.0, 0.0), (0.0, -2.0, -0.1), (-1.0, -2.0, -0.1), (0.0, -2.0, 0.0), (-1.0, -2.0, 0.0), (-2.0, -2.0, 2.3), (-1.0, -2.0, 2.3), (-1.0, -1.0, 2.3), (-2.0, -1.0, 2.3), (-2.0, -2.0, 2.4), (-1.0, -2.0, 2.4), (-1.0, -1.0, 2.4), (-2.0, -1.0, 2.4), (0.0, -1.0, -0.1), (-1.0, -1.0, -0.1), (0.0, -1.0, 0.0), (-1.0, -1.0, 0.0), (1.0, -2.0, -0.1), (2.0, -2.0, -0.1), (2.0, -1.0, -0.1), (1.0, -1.0, -0.1), (1.0, -2.0, 0.0), (2.0, -2.0, 0.0), (2.0, -1.0, 0.0), (1.0, -1.0, 0.0), (3.0, -2.0, -0.1), (3.0, -1.0, -0.1), (3.0, -2.0, 0.0), (3.0, -1.0, 0.0), (4.0, -2.0, -0.1), (4.0, -1.0, -0.1), (4.0, -2.0, 0.0), (4.0, -1.0, 0.0), (1.0, 0.0, -0.1), (0.0, 0.0, -0.1), (1.0, 0.0, 0.0), (0.0, 0.0, 0.0), (0.0, -1.0, 2.3), (1.0, -1.0, 2.3), (1.0, 0.0, 2.3), (0.0, 0.0, 2.3), (0.0, -1.0, 2.4), (1.0, -1.0, 2.4), (1.0, 0.0, 2.4), (0.0, 0.0, 2.4), (2.0, 0.0, -0.1), (2.0, 0.0, 0.0), (3.0, 0.0, -0.1), (3.0, 0.0, 0.0), (4.0, 0.0, -0.1), (4.0, 0.0, 0.0), (1.0, 1.0, -0.1), (0.0, 1.0, -0.1), (1.0, 1.0, 0.0), (0.0, 1.0, 0.0), (2.0, 1.0, -0.1), (2.0, 1.0, 0.0), (3.0, 1.0, -0.1), (3.0, 1.0, 0.0), (4.0, 1.0, -0.1), (4.0, 1.0, 0.0), (-1.0, 1.0, -0.1), (0.0, 2.0, -0.1), (-1.0, 2.0, -0.1), (-1.0, 1.0, 0.0), (0.0, 2.0, 0.0), (-1.0, 2.0, 0.0), (1.0, 2.0, -0.1), (1.0, 2.0, 0.0), (2.0, 2.0, -0.1), (2.0, 2.0, 0.0), (3.0, 2.0, -0.1), (3.0, 2.0, 0.0), (4.0, 2.0, -0.1), (4.0, 2.0, 0.0), (0.0, 3.0, -0.1), (-1.0, 3.0, -0.1), (0.0, 3.0, 0.0), (-1.0, 3.0, 0.0)], [], [(0, 1, 2, 3), (4, 7, 6, 5), (0, 4, 5, 1), (2, 6, 7, 3), (0, 3, 7, 4), (1, 5, 6, 2), (1, 8, 9, 2), (5, 6, 11, 10), (1, 5, 10, 8), (9, 11, 6, 2), (8, 10, 11, 9), (12, 13, 14, 15), (16, 19, 18, 17), (12, 16, 17, 13), (14, 18, 19, 15), (12, 15, 19, 16), (13, 17, 18, 14), (13, 20, 21, 14), (17, 18, 23, 22), (13, 17, 22, 20), (21, 23, 18, 14), (20, 22, 23, 21), (24, 25, 26, 27), (28, 31, 30, 29), (24, 28, 29, 25), (26, 30, 31, 27), (24, 27, 31, 28), (25, 29, 30, 26), (25, 32, 33, 26), (29, 30, 35, 34), (25, 29, 34, 32), (33, 35, 30, 26), (32, 34, 35, 33), (36, 37, 38, 39), (40, 43, 42, 41), (36, 40, 41, 37), (38, 42, 43, 39), (36, 39, 43, 40), (37, 41, 42, 38), (37, 44, 45, 38), (41, 42, 47, 46), (37, 41, 46, 44), (45, 47, 42, 38), (44, 46, 47, 45), (48, 49, 50, 51), (52, 55, 54, 53), (48, 52, 53, 49), (50, 54, 55, 51), (48, 51, 55, 52), (49, 53, 54, 50), (51, 50, 56, 57), (55, 59, 58, 54), (56, 58, 59, 57), (51, 57, 59, 55), (50, 54, 58, 56), (60, 61, 62, 63), (64, 67, 66, 65), (60, 64, 65, 61), (62, 66, 67, 63), (60, 63, 67, 64), (61, 65, 66, 62), (57, 56, 68, 69), (59, 71, 70, 58), (68, 70, 71, 69), (57, 69, 71, 59), (56, 58, 70, 68), (72, 73, 74, 75), (76, 79, 78, 77), (72, 76, 77, 73), (74, 78, 79, 75), (72, 75, 79, 76), (73, 77, 78, 74), (73, 80, 81, 74), (77, 78, 83, 82), (73, 77, 82, 80), (81, 83, 78, 74), (80, 82, 83, 81), (80, 84, 85, 81), (82, 83, 87, 86), (80, 82, 86, 84), (85, 87, 83, 81), (84, 86, 87, 85), (68, 75, 88, 89), (70, 91, 90, 79), (68, 70, 79, 75), (88, 90, 91, 89), (68, 89, 91, 70), (75, 79, 90, 88), (92, 93, 94, 95), (96, 99, 98, 97), (92, 96, 97, 93), (94, 98, 99, 95), (92, 95, 99, 96), (93, 97, 98, 94), (75, 74, 100, 88), (79, 90, 101, 78), (100, 101, 90, 88), (74, 78, 101, 100), (74, 81, 102, 100), (78, 101, 103, 83), (102, 103, 101, 100), (81, 83, 103, 102), (81, 85, 104, 102), (83, 103, 105, 87), (104, 105, 103, 102), (85, 87, 105, 104), (89, 88, 106, 107), (91, 109, 108, 90), (106, 108, 109, 107), (89, 107, 109, 91), (88, 90, 108, 106), (88, 100, 110, 106), (90, 108, 111, 101), (110, 111, 108, 106), (100, 101, 111, 110), (100, 102, 112, 110), (101, 111, 113, 103), (112, 113, 111, 110), (102, 103, 113, 112), (102, 104, 114, 112), (103, 113, 115, 105), (114, 115, 113, 112), (104, 105, 115, 114), (116, 107, 117, 118), (119, 121, 120, 109), (116, 119, 109, 107), (117, 120, 121, 118), (116, 118, 121, 119), (107, 109, 120, 117), (107, 106, 122, 117), (109, 120, 123, 108), (122, 123, 120, 117), (106, 108, 123, 122), (106, 110, 124, 122), (108, 123, 125, 111), (124, 125, 123, 122), (110, 111, 125, 124), (110, 112, 126, 124), (111, 125, 127, 113), (126, 127, 125, 124), (112, 113, 127, 126), (112, 114, 128, 126), (113, 127, 129, 115), (128, 129, 127, 126), (114, 115, 129, 128), (118, 117, 130, 131), (121, 133, 132, 120), (130, 132, 133, 131), (118, 131, 133, 121), (117, 120, 132, 130)])
me_pisos_lajes.materials.append(mat_mat_pisos)
me_pisos_lajes.update()
me_moveis_decoracoes = bpy.data.meshes.new('Moveis_Decoracoes')
me_moveis_decoracoes.from_pydata([(-4.9, -2.9, 0.0), (-4.1, -2.9, 0.0), (-4.1, -2.1, 0.0), (-4.9, -2.1, 0.0), (-4.9, -2.9, 0.12), (-4.1, -2.9, 0.12), (-4.1, -2.1, 0.12), (-4.9, -2.1, 0.12), (-5.9, -0.9, 0.0), (-5.1, -0.9, 0.0), (-5.1, -0.1, 0.0), (-5.9, -0.1, 0.0), (-5.9, -0.9, 0.12), (-5.1, -0.9, 0.12), (-5.1, -0.1, 0.12), (-5.9, -0.1, 0.12), (-2.9, 0.1, 0.0), (-2.1, 0.1, 0.0), (-2.1, 0.9, 0.0), (-2.9, 0.9, 0.0), (-2.9, 0.1, 0.12), (-2.1, 0.1, 0.12), (-2.1, 0.9, 0.12), (-2.9, 0.9, 0.12), (2.1, 4.1, 0.0), (2.9, 4.1, 0.0), (2.9, 4.9, 0.0), (2.1, 4.9, 0.0), (2.1, 4.1, 0.12), (2.9, 4.1, 0.12), (2.9, 4.9, 0.12), (2.1, 4.9, 0.12)], [], [(0, 1, 2, 3), (4, 7, 6, 5), (0, 4, 5, 1), (2, 6, 7, 3), (0, 3, 7, 4), (1, 5, 6, 2), (8, 9, 10, 11), (12, 15, 14, 13), (8, 12, 13, 9), (10, 14, 15, 11), (8, 11, 15, 12), (9, 13, 14, 10), (16, 17, 18, 19), (20, 23, 22, 21), (16, 20, 21, 17), (18, 22, 23, 19), (16, 19, 23, 20), (17, 21, 22, 18), (24, 25, 26, 27), (28, 31, 30, 29), (24, 28, 29, 25), (26, 30, 31, 27), (24, 27, 31, 28), (25, 29, 30, 26)])
me_moveis_decoracoes.materials.append(mat_mat_moveis)
me_moveis_decoracoes.update()
me_telhado_vertente_norte = bpy.data.meshes.new('Telhado_Vertente_Norte')
me_telhado_vertente_norte.from_pydata([(-6.0, 2.0, 3.48), (-5.0, 2.0, 3.48), (-5.0, 1.0, 3.84), (-6.0, 1.0, 3.84), (-6.0, 2.0, 3.466), (-5.0, 2.0, 3.466), (-5.0, 1.0, 3.826), (-6.0, 1.0, 3.826), (-4.0, 2.0, 3.48), (-4.0, 1.0, 3.84), (-4.0, 2.0, 3.466), (-4.0, 1.0, 3.826), (-3.0, 2.0, 3.48), (-3.0, 1.0, 3.84), (-3.0, 2.0, 3.466), (-3.0, 1.0, 3.826), (-2.0, 2.0, 3.48), (-2.0, 1.0, 3.84), (-2.0, 2.0, 3.466), (-2.0, 1.0, 3.826), (-6.0, 3.0, 3.12), (-5.0, 3.0, 3.12), (-6.0, 3.0, 3.106), (-5.0, 3.0, 3.106), (-4.0, 3.0, 3.12), (-4.0, 3.0, 3.106), (-3.0, 3.0, 3.12), (-3.0, 3.0, 3.106), (-2.0, 3.0, 3.12), (-2.0, 3.0, 3.106), (-6.0, 4.0, 2.76), (-5.0, 4.0, 2.76), (-6.0, 4.0, 2.746), (-5.0, 4.0, 2.746), (-4.0, 4.0, 2.76), (-4.0, 4.0, 2.746), (-3.0, 4.0, 2.76), (-3.0, 4.0, 2.746), (-2.0, 4.0, 2.76), (-2.0, 4.0, 2.746), (-6.0, 5.0, 2.4), (-5.0, 5.0, 2.4), (-6.0, 5.0, 2.386), (-5.0, 5.0, 2.386), (-4.0, 5.0, 2.4), (-4.0, 5.0, 2.386), (-3.0, 5.0, 2.4), (-3.0, 5.0, 2.386), (-2.0, 5.0, 2.4), (-2.0, 5.0, 2.386), (-1.0, 2.0, 3.48), (-1.0, 1.0, 3.84), (-1.0, 2.0, 3.466), (-1.0, 1.0, 3.826), (0.0, 2.0, 3.48), (0.0, 1.0, 3.84), (0.0, 2.0, 3.466), (0.0, 1.0, 3.826), (1.0, 2.0, 3.48), (1.0, 1.0, 3.84), (1.0, 2.0, 3.466), (1.0, 1.0, 3.826), (2.0, 2.0, 3.48), (2.0, 1.0, 3.84), (2.0, 2.0, 3.466), (2.0, 1.0, 3.826), (3.0, 2.0, 3.48), (3.0, 1.0, 3.84), (3.0, 2.0, 3.466), (3.0, 1.0, 3.826), (4.0, 2.0, 3.48), (4.0, 1.0, 3.84), (4.0, 2.0, 3.466), (4.0, 1.0, 3.826), (5.0, 2.0, 3.48), (5.0, 1.0, 3.84), (5.0, 2.0, 3.466), (5.0, 1.0, 3.826), (6.0, 2.0, 3.48), (6.0, 1.0, 3.84), (6.0, 2.0, 3.466), (6.0, 1.0, 3.826), (-1.0, 3.0, 3.12), (-1.0, 3.0, 3.106), (0.0, 3.0, 3.12), (0.0, 3.0, 3.106), (1.0, 3.0, 3.12), (1.0, 3.0, 3.106), (2.0, 3.0, 3.12), (2.0, 3.0, 3.106), (3.0, 3.0, 3.12), (3.0, 3.0, 3.106), (4.0, 3.0, 3.12), (4.0, 3.0, 3.106), (5.0, 3.0, 3.12), (5.0, 3.0, 3.106), (6.0, 3.0, 3.12), (6.0, 3.0, 3.106), (-1.0, 4.0, 2.76), (-1.0, 4.0, 2.746), (0.0, 4.0, 2.76), (0.0, 4.0, 2.746), (1.0, 4.0, 2.76), (1.0, 4.0, 2.746), (2.0, 4.0, 2.76), (2.0, 4.0, 2.746), (3.0, 4.0, 2.76), (3.0, 4.0, 2.746), (4.0, 4.0, 2.76), (4.0, 4.0, 2.746), (5.0, 4.0, 2.76), (5.0, 4.0, 2.746), (6.0, 4.0, 2.76), (6.0, 4.0, 2.746), (-1.0, 5.0, 2.4), (-1.0, 5.0, 2.386), (0.0, 5.0, 2.4), (0.0, 5.0, 2.386), (1.0, 5.0, 2.4), (1.0, 5.0, 2.386), (2.0, 5.0, 2.4), (2.0, 5.0, 2.386), (3.0, 5.0, 2.4), (3.0, 5.0, 2.386), (4.0, 5.0, 2.4), (4.0, 5.0, 2.386), (5.0, 5.0, 2.4), (5.0, 5.0, 2.386), (6.0, 5.0, 2.4), (6.0, 5.0, 2.386), (7.0, 2.0, 3.48), (7.0, 1.0, 3.84), (7.0, 2.0, 3.466), (7.0, 1.0, 3.826), (7.0, 3.0, 3.12), (7.0, 3.0, 3.106), (7.0, 4.0, 2.76), (7.0, 4.0, 2.746), (7.0, 5.0, 2.4), (7.0, 5.0, 2.386)], [], [(0, 1, 2, 3), (7, 6, 5, 4), (0, 4, 5, 1), (3, 2, 6, 7), (0, 3, 7, 4), (1, 5, 6, 2), (1, 8, 9, 2), (6, 11, 10, 5), (1, 5, 10, 8), (2, 9, 11, 6), (8, 10, 11, 9), (8, 12, 13, 9), (11, 15, 14, 10), (8, 10, 14, 12), (9, 13, 15, 11), (12, 14, 15, 13), (12, 16, 17, 13), (15, 19, 18, 14), (12, 14, 18, 16), (13, 17, 19, 15), (16, 18, 19, 17), (20, 21, 1, 0), (4, 5, 23, 22), (20, 22, 23, 21), (20, 0, 4, 22), (21, 23, 5, 1), (21, 24, 8, 1), (5, 10, 25, 23), (21, 23, 25, 24), (24, 25, 10, 8), (24, 26, 12, 8), (10, 14, 27, 25), (24, 25, 27, 26), (26, 27, 14, 12), (26, 28, 16, 12), (14, 18, 29, 27), (26, 27, 29, 28), (28, 29, 18, 16), (30, 31, 21, 20), (22, 23, 33, 32), (30, 32, 33, 31), (30, 20, 22, 32), (31, 33, 23, 21), (31, 34, 24, 21), (23, 25, 35, 33), (31, 33, 35, 34), (34, 35, 25, 24), (34, 36, 26, 24), (25, 27, 37, 35), (34, 35, 37, 36), (36, 37, 27, 26), (36, 38, 28, 26), (27, 29, 39, 37), (36, 37, 39, 38), (38, 39, 29, 28), (40, 41, 31, 30), (32, 33, 43, 42), (40, 42, 43, 41), (40, 30, 32, 42), (41, 43, 33, 31), (41, 44, 34, 31), (33, 35, 45, 43), (41, 43, 45, 44), (44, 45, 35, 34), (44, 46, 36, 34), (35, 37, 47, 45), (44, 45, 47, 46), (46, 47, 37, 36), (46, 48, 38, 36), (37, 39, 49, 47), (46, 47, 49, 48), (48, 49, 39, 38), (16, 50, 51, 17), (19, 53, 52, 18), (16, 18, 52, 50), (17, 51, 53, 19), (50, 52, 53, 51), (50, 54, 55, 51), (53, 57, 56, 52), (50, 52, 56, 54), (51, 55, 57, 53), (54, 56, 57, 55), (54, 58, 59, 55), (57, 61, 60, 56), (54, 56, 60, 58), (55, 59, 61, 57), (58, 60, 61, 59), (58, 62, 63, 59), (61, 65, 64, 60), (58, 60, 64, 62), (59, 63, 65, 61), (62, 64, 65, 63), (62, 66, 67, 63), (65, 69, 68, 64), (62, 64, 68, 66), (63, 67, 69, 65), (66, 68, 69, 67), (66, 70, 71, 67), (69, 73, 72, 68), (66, 68, 72, 70), (67, 71, 73, 69), (70, 72, 73, 71), (70, 74, 75, 71), (73, 77, 76, 72), (70, 72, 76, 74), (71, 75, 77, 73), (74, 76, 77, 75), (74, 78, 79, 75), (77, 81, 80, 76), (74, 76, 80, 78), (75, 79, 81, 77), (78, 80, 81, 79), (28, 82, 50, 16), (18, 52, 83, 29), (28, 29, 83, 82), (82, 83, 52, 50), (82, 84, 54, 50), (52, 56, 85, 83), (82, 83, 85, 84), (84, 85, 56, 54), (84, 86, 58, 54), (56, 60, 87, 85), (84, 85, 87, 86), (86, 87, 60, 58), (86, 88, 62, 58), (60, 64, 89, 87), (86, 87, 89, 88), (88, 89, 64, 62), (88, 90, 66, 62), (64, 68, 91, 89), (88, 89, 91, 90), (90, 91, 68, 66), (90, 92, 70, 66), (68, 72, 93, 91), (90, 91, 93, 92), (92, 93, 72, 70), (92, 94, 74, 70), (72, 76, 95, 93), (92, 93, 95, 94), (94, 95, 76, 74), (94, 96, 78, 74), (76, 80, 97, 95), (94, 95, 97, 96), (96, 97, 80, 78), (38, 98, 82, 28), (29, 83, 99, 39), (38, 39, 99, 98), (98, 99, 83, 82), (98, 100, 84, 82), (83, 85, 101, 99), (98, 99, 101, 100), (100, 101, 85, 84), (100, 102, 86, 84), (85, 87, 103, 101), (100, 101, 103, 102), (102, 103, 87, 86), (102, 104, 88, 86), (87, 89, 105, 103), (102, 103, 105, 104), (104, 105, 89, 88), (104, 106, 90, 88), (89, 91, 107, 105), (104, 105, 107, 106), (106, 107, 91, 90), (106, 108, 92, 90), (91, 93, 109, 107), (106, 107, 109, 108), (108, 109, 93, 92), (108, 110, 94, 92), (93, 95, 111, 109), (108, 109, 111, 110), (110, 111, 95, 94), (110, 112, 96, 94), (95, 97, 113, 111), (110, 111, 113, 112), (112, 113, 97, 96), (48, 114, 98, 38), (39, 99, 115, 49), (48, 49, 115, 114), (114, 115, 99, 98), (114, 116, 100, 98), (99, 101, 117, 115), (114, 115, 117, 116), (116, 117, 101, 100), (116, 118, 102, 100), (101, 103, 119, 117), (116, 117, 119, 118), (118, 119, 103, 102), (118, 120, 104, 102), (103, 105, 121, 119), (118, 119, 121, 120), (120, 121, 105, 104), (120, 122, 106, 104), (105, 107, 123, 121), (120, 121, 123, 122), (122, 123, 107, 106), (122, 124, 108, 106), (107, 109, 125, 123), (122, 123, 125, 124), (124, 125, 109, 108), (124, 126, 110, 108), (109, 111, 127, 125), (124, 125, 127, 126), (126, 127, 111, 110), (126, 128, 112, 110), (111, 113, 129, 127), (126, 127, 129, 128), (128, 129, 113, 112), (78, 130, 131, 79), (81, 133, 132, 80), (78, 80, 132, 130), (79, 131, 133, 81), (130, 132, 133, 131), (96, 134, 130, 78), (80, 132, 135, 97), (96, 97, 135, 134), (134, 135, 132, 130), (112, 136, 134, 96), (97, 135, 137, 113), (112, 113, 137, 136), (136, 137, 135, 134), (128, 138, 136, 112), (113, 137, 139, 129), (128, 129, 139, 138), (138, 139, 137, 136)])
me_telhado_vertente_norte.materials.append(mat_mat_telhado)
me_telhado_vertente_norte.update()
me_telhado_vertente_sul = bpy.data.meshes.new('Telhado_Vertente_Sul')
me_telhado_vertente_sul.from_pydata([(-6.0, -4.0, 2.4), (-5.0, -4.0, 2.4), (-5.0, -3.0, 2.76), (-6.0, -3.0, 2.76), (-6.0, -4.0, 2.386), (-5.0, -4.0, 2.386), (-5.0, -3.0, 2.746), (-6.0, -3.0, 2.746), (-4.0, -4.0, 2.4), (-4.0, -3.0, 2.76), (-4.0, -4.0, 2.386), (-4.0, -3.0, 2.746), (-3.0, -4.0, 2.4), (-3.0, -3.0, 2.76), (-3.0, -4.0, 2.386), (-3.0, -3.0, 2.746), (-2.0, -4.0, 2.4), (-2.0, -3.0, 2.76), (-2.0, -4.0, 2.386), (-2.0, -3.0, 2.746), (-5.0, -2.0, 3.12), (-6.0, -2.0, 3.12), (-5.0, -2.0, 3.106), (-6.0, -2.0, 3.106), (-4.0, -2.0, 3.12), (-4.0, -2.0, 3.106), (-3.0, -2.0, 3.12), (-3.0, -2.0, 3.106), (-2.0, -2.0, 3.12), (-2.0, -2.0, 3.106), (-5.0, -1.0, 3.48), (-6.0, -1.0, 3.48), (-5.0, -1.0, 3.466), (-6.0, -1.0, 3.466), (-4.0, -1.0, 3.48), (-4.0, -1.0, 3.466), (-3.0, -1.0, 3.48), (-3.0, -1.0, 3.466), (-2.0, -1.0, 3.48), (-2.0, -1.0, 3.466), (-5.0, 0.0, 3.84), (-6.0, 0.0, 3.84), (-5.0, 0.0, 3.826), (-6.0, 0.0, 3.826), (-4.0, 0.0, 3.84), (-4.0, 0.0, 3.826), (-3.0, 0.0, 3.84), (-3.0, 0.0, 3.826), (-2.0, 0.0, 3.84), (-2.0, 0.0, 3.826), (-1.0, -4.0, 2.4), (-1.0, -3.0, 2.76), (-1.0, -4.0, 2.386), (-1.0, -3.0, 2.746), (0.0, -4.0, 2.4), (0.0, -3.0, 2.76), (0.0, -4.0, 2.386), (0.0, -3.0, 2.746), (1.0, -4.0, 2.4), (1.0, -3.0, 2.76), (1.0, -4.0, 2.386), (1.0, -3.0, 2.746), (2.0, -4.0, 2.4), (2.0, -3.0, 2.76), (2.0, -4.0, 2.386), (2.0, -3.0, 2.746), (3.0, -4.0, 2.4), (3.0, -3.0, 2.76), (3.0, -4.0, 2.386), (3.0, -3.0, 2.746), (4.0, -4.0, 2.4), (4.0, -3.0, 2.76), (4.0, -4.0, 2.386), (4.0, -3.0, 2.746), (5.0, -4.0, 2.4), (5.0, -3.0, 2.76), (5.0, -4.0, 2.386), (5.0, -3.0, 2.746), (6.0, -4.0, 2.4), (6.0, -3.0, 2.76), (6.0, -4.0, 2.386), (6.0, -3.0, 2.746), (-1.0, -2.0, 3.12), (-1.0, -2.0, 3.106), (0.0, -2.0, 3.12), (0.0, -2.0, 3.106), (1.0, -2.0, 3.12), (1.0, -2.0, 3.106), (2.0, -2.0, 3.12), (2.0, -2.0, 3.106), (3.0, -2.0, 3.12), (3.0, -2.0, 3.106), (4.0, -2.0, 3.12), (4.0, -2.0, 3.106), (5.0, -2.0, 3.12), (5.0, -2.0, 3.106), (6.0, -2.0, 3.12), (6.0, -2.0, 3.106), (-1.0, -1.0, 3.48), (-1.0, -1.0, 3.466), (0.0, -1.0, 3.48), (0.0, -1.0, 3.466), (1.0, -1.0, 3.48), (1.0, -1.0, 3.466), (2.0, -1.0, 3.48), (2.0, -1.0, 3.466), (3.0, -1.0, 3.48), (3.0, -1.0, 3.466), (4.0, -1.0, 3.48), (4.0, -1.0, 3.466), (5.0, -1.0, 3.48), (5.0, -1.0, 3.466), (6.0, -1.0, 3.48), (6.0, -1.0, 3.466), (-1.0, 0.0, 3.84), (-1.0, 0.0, 3.826), (0.0, 0.0, 3.84), (0.0, 0.0, 3.826), (1.0, 0.0, 3.84), (1.0, 0.0, 3.826), (2.0, 0.0, 3.84), (2.0, 0.0, 3.826), (3.0, 0.0, 3.84), (3.0, 0.0, 3.826), (4.0, 0.0, 3.84), (4.0, 0.0, 3.826), (5.0, 0.0, 3.84), (5.0, 0.0, 3.826), (6.0, 0.0, 3.84), (6.0, 0.0, 3.826), (7.0, -4.0, 2.4), (7.0, -3.0, 2.76), (7.0, -4.0, 2.386), (7.0, -3.0, 2.746), (7.0, -2.0, 3.12), (7.0, -2.0, 3.106), (7.0, -1.0, 3.48), (7.0, -1.0, 3.466), (7.0, 0.0, 3.84), (7.0, 0.0, 3.826)], [], [(0, 1, 2, 3), (7, 6, 5, 4), (0, 4, 5, 1), (3, 2, 6, 7), (0, 3, 7, 4), (1, 5, 6, 2), (1, 8, 9, 2), (6, 11, 10, 5), (1, 5, 10, 8), (2, 9, 11, 6), (8, 10, 11, 9), (8, 12, 13, 9), (11, 15, 14, 10), (8, 10, 14, 12), (9, 13, 15, 11), (12, 14, 15, 13), (12, 16, 17, 13), (15, 19, 18, 14), (12, 14, 18, 16), (13, 17, 19, 15), (16, 18, 19, 17), (3, 2, 20, 21), (23, 22, 6, 7), (21, 20, 22, 23), (3, 21, 23, 7), (2, 6, 22, 20), (2, 9, 24, 20), (22, 25, 11, 6), (20, 24, 25, 22), (9, 11, 25, 24), (9, 13, 26, 24), (25, 27, 15, 11), (24, 26, 27, 25), (13, 15, 27, 26), (13, 17, 28, 26), (27, 29, 19, 15), (26, 28, 29, 27), (17, 19, 29, 28), (21, 20, 30, 31), (33, 32, 22, 23), (31, 30, 32, 33), (21, 31, 33, 23), (20, 22, 32, 30), (20, 24, 34, 30), (32, 35, 25, 22), (30, 34, 35, 32), (24, 25, 35, 34), (24, 26, 36, 34), (35, 37, 27, 25), (34, 36, 37, 35), (26, 27, 37, 36), (26, 28, 38, 36), (37, 39, 29, 27), (36, 38, 39, 37), (28, 29, 39, 38), (31, 30, 40, 41), (43, 42, 32, 33), (41, 40, 42, 43), (31, 41, 43, 33), (30, 32, 42, 40), (30, 34, 44, 40), (42, 45, 35, 32), (40, 44, 45, 42), (34, 35, 45, 44), (34, 36, 46, 44), (45, 47, 37, 35), (44, 46, 47, 45), (36, 37, 47, 46), (36, 38, 48, 46), (47, 49, 39, 37), (46, 48, 49, 47), (38, 39, 49, 48), (16, 50, 51, 17), (19, 53, 52, 18), (16, 18, 52, 50), (17, 51, 53, 19), (50, 52, 53, 51), (50, 54, 55, 51), (53, 57, 56, 52), (50, 52, 56, 54), (51, 55, 57, 53), (54, 56, 57, 55), (54, 58, 59, 55), (57, 61, 60, 56), (54, 56, 60, 58), (55, 59, 61, 57), (58, 60, 61, 59), (58, 62, 63, 59), (61, 65, 64, 60), (58, 60, 64, 62), (59, 63, 65, 61), (62, 64, 65, 63), (62, 66, 67, 63), (65, 69, 68, 64), (62, 64, 68, 66), (63, 67, 69, 65), (66, 68, 69, 67), (66, 70, 71, 67), (69, 73, 72, 68), (66, 68, 72, 70), (67, 71, 73, 69), (70, 72, 73, 71), (70, 74, 75, 71), (73, 77, 76, 72), (70, 72, 76, 74), (71, 75, 77, 73), (74, 76, 77, 75), (74, 78, 79, 75), (77, 81, 80, 76), (74, 76, 80, 78), (75, 79, 81, 77), (78, 80, 81, 79), (17, 51, 82, 28), (29, 83, 53, 19), (28, 82, 83, 29), (51, 53, 83, 82), (51, 55, 84, 82), (83, 85, 57, 53), (82, 84, 85, 83), (55, 57, 85, 84), (55, 59, 86, 84), (85, 87, 61, 57), (84, 86, 87, 85), (59, 61, 87, 86), (59, 63, 88, 86), (87, 89, 65, 61), (86, 88, 89, 87), (63, 65, 89, 88), (63, 67, 90, 88), (89, 91, 69, 65), (88, 90, 91, 89), (67, 69, 91, 90), (67, 71, 92, 90), (91, 93, 73, 69), (90, 92, 93, 91), (71, 73, 93, 92), (71, 75, 94, 92), (93, 95, 77, 73), (92, 94, 95, 93), (75, 77, 95, 94), (75, 79, 96, 94), (95, 97, 81, 77), (94, 96, 97, 95), (79, 81, 97, 96), (28, 82, 98, 38), (39, 99, 83, 29), (38, 98, 99, 39), (82, 83, 99, 98), (82, 84, 100, 98), (99, 101, 85, 83), (98, 100, 101, 99), (84, 85, 101, 100), (84, 86, 102, 100), (101, 103, 87, 85), (100, 102, 103, 101), (86, 87, 103, 102), (86, 88, 104, 102), (103, 105, 89, 87), (102, 104, 105, 103), (88, 89, 105, 104), (88, 90, 106, 104), (105, 107, 91, 89), (104, 106, 107, 105), (90, 91, 107, 106), (90, 92, 108, 106), (107, 109, 93, 91), (106, 108, 109, 107), (92, 93, 109, 108), (92, 94, 110, 108), (109, 111, 95, 93), (108, 110, 111, 109), (94, 95, 111, 110), (94, 96, 112, 110), (111, 113, 97, 95), (110, 112, 113, 111), (96, 97, 113, 112), (38, 98, 114, 48), (49, 115, 99, 39), (48, 114, 115, 49), (98, 99, 115, 114), (98, 100, 116, 114), (115, 117, 101, 99), (114, 116, 117, 115), (100, 101, 117, 116), (100, 102, 118, 116), (117, 119, 103, 101), (116, 118, 119, 117), (102, 103, 119, 118), (102, 104, 120, 118), (119, 121, 105, 103), (118, 120, 121, 119), (104, 105, 121, 120), (104, 106, 122, 120), (121, 123, 107, 105), (120, 122, 123, 121), (106, 107, 123, 122), (106, 108, 124, 122), (123, 125, 109, 107), (122, 124, 125, 123), (108, 109, 125, 124), (108, 110, 126, 124), (125, 127, 111, 109), (124, 126, 127, 125), (110, 111, 127, 126), (110, 112, 128, 126), (127, 129, 113, 111), (126, 128, 129, 127), (112, 113, 129, 128), (78, 130, 131, 79), (81, 133, 132, 80), (78, 80, 132, 130), (79, 131, 133, 81), (130, 132, 133, 131), (79, 131, 134, 96), (97, 135, 133, 81), (96, 134, 135, 97), (131, 133, 135, 134), (96, 134, 136, 112), (113, 137, 135, 97), (112, 136, 137, 113), (134, 135, 137, 136), (112, 136, 138, 128), (129, 139, 137, 113), (128, 138, 139, 129), (136, 137, 139, 138)])
me_telhado_vertente_sul.materials.append(mat_mat_telhado)
me_telhado_vertente_sul.update()
me_telhado_cumeeira = bpy.data.meshes.new('Telhado_Cumeeira')
me_telhado_cumeeira.from_pydata([(-6.0, 0.0, 3.84), (-5.0, 0.0, 3.84), (-5.0, 0.5, 4.2), (-6.0, 0.5, 4.2), (-5.0, 1.0, 3.84), (-6.0, 1.0, 3.84), (-6.0, 0.0, 3.826), (-5.0, 0.0, 3.826), (-5.0, 0.5, 4.186), (-6.0, 0.5, 4.186), (-5.0, 1.0, 3.826), (-6.0, 1.0, 3.826), (-4.0, 0.0, 3.84), (-4.0, 0.5, 4.2), (-4.0, 1.0, 3.84), (-4.0, 0.0, 3.826), (-4.0, 0.5, 4.186), (-4.0, 1.0, 3.826), (-3.0, 0.0, 3.84), (-3.0, 0.5, 4.2), (-3.0, 1.0, 3.84), (-3.0, 0.0, 3.826), (-3.0, 0.5, 4.186), (-3.0, 1.0, 3.826), (-2.0, 0.0, 3.84), (-2.0, 0.5, 4.2), (-2.0, 1.0, 3.84), (-2.0, 0.0, 3.826), (-2.0, 0.5, 4.186), (-2.0, 1.0, 3.826), (-1.0, 0.0, 3.84), (-1.0, 0.5, 4.2), (-1.0, 1.0, 3.84), (-1.0, 0.0, 3.826), (-1.0, 0.5, 4.186), (-1.0, 1.0, 3.826), (0.0, 0.0, 3.84), (0.0, 0.5, 4.2), (0.0, 1.0, 3.84), (0.0, 0.0, 3.826), (0.0, 0.5, 4.186), (0.0, 1.0, 3.826), (1.0, 0.0, 3.84), (1.0, 0.5, 4.2), (1.0, 1.0, 3.84), (1.0, 0.0, 3.826), (1.0, 0.5, 4.186), (1.0, 1.0, 3.826), (2.0, 0.0, 3.84), (2.0, 0.5, 4.2), (2.0, 1.0, 3.84), (2.0, 0.0, 3.826), (2.0, 0.5, 4.186), (2.0, 1.0, 3.826), (3.0, 0.0, 3.84), (3.0, 0.5, 4.2), (3.0, 1.0, 3.84), (3.0, 0.0, 3.826), (3.0, 0.5, 4.186), (3.0, 1.0, 3.826), (4.0, 0.0, 3.84), (4.0, 0.5, 4.2), (4.0, 1.0, 3.84), (4.0, 0.0, 3.826), (4.0, 0.5, 4.186), (4.0, 1.0, 3.826), (5.0, 0.0, 3.84), (5.0, 0.5, 4.2), (5.0, 1.0, 3.84), (5.0, 0.0, 3.826), (5.0, 0.5, 4.186), (5.0, 1.0, 3.826), (6.0, 0.0, 3.84), (6.0, 0.5, 4.2), (6.0, 1.0, 3.84), (6.0, 0.0, 3.826), (6.0, 0.5, 4.186), (6.0, 1.0, 3.826), (7.0, 0.0, 3.84), (7.0, 0.5, 4.2), (7.0, 1.0, 3.84), (7.0, 0.0, 3.826), (7.0, 0.5, 4.186), (7.0, 1.0, 3.826)], [], [(0, 1, 2, 3), (3, 2, 4, 5), (9, 8, 7, 6), (11, 10, 8, 9), (0, 6, 7, 1), (4, 10, 11, 5), (1, 12, 13, 2), (2, 13, 14, 4), (8, 16, 15, 7), (10, 17, 16, 8), (1, 7, 15, 12), (14, 17, 10, 4), (12, 18, 19, 13), (13, 19, 20, 14), (16, 22, 21, 15), (17, 23, 22, 16), (12, 15, 21, 18), (20, 23, 17, 14), (18, 24, 25, 19), (19, 25, 26, 20), (22, 28, 27, 21), (23, 29, 28, 22), (18, 21, 27, 24), (26, 29, 23, 20), (24, 30, 31, 25), (25, 31, 32, 26), (28, 34, 33, 27), (29, 35, 34, 28), (24, 27, 33, 30), (32, 35, 29, 26), (30, 36, 37, 31), (31, 37, 38, 32), (34, 40, 39, 33), (35, 41, 40, 34), (30, 33, 39, 36), (38, 41, 35, 32), (36, 42, 43, 37), (37, 43, 44, 38), (40, 46, 45, 39), (41, 47, 46, 40), (36, 39, 45, 42), (44, 47, 41, 38), (42, 48, 49, 43), (43, 49, 50, 44), (46, 52, 51, 45), (47, 53, 52, 46), (42, 45, 51, 48), (50, 53, 47, 44), (48, 54, 55, 49), (49, 55, 56, 50), (52, 58, 57, 51), (53, 59, 58, 52), (48, 51, 57, 54), (56, 59, 53, 50), (54, 60, 61, 55), (55, 61, 62, 56), (58, 64, 63, 57), (59, 65, 64, 58), (54, 57, 63, 60), (62, 65, 59, 56), (60, 66, 67, 61), (61, 67, 68, 62), (64, 70, 69, 63), (65, 71, 70, 64), (60, 63, 69, 66), (68, 71, 65, 62), (66, 72, 73, 67), (67, 73, 74, 68), (70, 76, 75, 69), (71, 77, 76, 70), (66, 69, 75, 72), (74, 77, 71, 68), (72, 78, 79, 73), (73, 79, 80, 74), (76, 82, 81, 75), (77, 83, 82, 76), (72, 75, 81, 78), (80, 83, 77, 74)])
me_telhado_cumeeira.materials.append(mat_mat_telhado)
me_telhado_cumeeira.update()

# ---- objects
ob_parede_externa_norte = bpy.data.objects.new('Parede_Externa_Norte', me_parede_externa_norte)
ob_parede_externa_sul = bpy.data.objects.new('Parede_Externa_Sul', me_parede_externa_sul)
ob_parede_externa_leste = bpy.data.objects.new('Parede_Externa_Leste', me_parede_externa_leste)
ob_parede_externa_oeste = bpy.data.objects.new('Parede_Externa_Oeste', me_parede_externa_oeste)
ob_paredes_internas_divisorias = bpy.data.objects.new('Paredes_Internas_Divisorias', me_paredes_internas_divisorias)
ob_pisos_lajes = bpy.data.objects.new('Pisos_Lajes', me_pisos_lajes)
ob_moveis_decoracoes = bpy.data.objects.new('Moveis_Decoracoes', me_moveis_decoracoes)
ob_telhado_vertente_norte = bpy.data.objects.new('Telhado_Vertente_Norte', me_telhado_vertente_norte)
ob_telhado_vertente_sul = bpy.data.objects.new('Telhado_Vertente_Sul', me_telhado_vertente_sul)
ob_telhado_cumeeira = bpy.data.objects.new('Telhado_Cumeeira', me_telhado_cumeeira)

# ---- transforms, parenting, visibility, modifiers, constraints
ob_parede_externa_norte.location = (0.0, 0.0, 0.0)
ob_parede_externa_sul.location = (0.0, 0.0, 0.0)
ob_parede_externa_leste.location = (0.0, 0.0, 0.0)
ob_parede_externa_oeste.location = (0.0, 0.0, 0.0)
ob_paredes_internas_divisorias.location = (0.0, 0.0, 0.0)
ob_pisos_lajes.location = (0.0, 0.0, 0.0)
ob_moveis_decoracoes.location = (0.0, 0.0, 0.0)
ob_telhado_vertente_norte.location = (0.0, 0.0, 0.0)
ob_telhado_vertente_sul.location = (0.0, 0.0, 0.0)
ob_telhado_cumeeira.location = (0.0, 0.0, 0.0)

# ---- collection membership
col_01_paredes_externas.objects.link(ob_parede_externa_norte)
col_01_paredes_externas.objects.link(ob_parede_externa_sul)
col_01_paredes_externas.objects.link(ob_parede_externa_leste)
col_01_paredes_externas.objects.link(ob_parede_externa_oeste)
col_02_paredes_internas.objects.link(ob_paredes_internas_divisorias)
col_03_pisos_escadas.objects.link(ob_pisos_lajes)
col_04_moveis_decoracoes.objects.link(ob_moveis_decoracoes)
col_05_telhado.objects.link(ob_telhado_vertente_norte)
col_05_telhado.objects.link(ob_telhado_vertente_sul)
col_05_telhado.objects.link(ob_telhado_cumeeira)

# ---- scene / render settings (as saved in the file)
scene.frame_start = 1; scene.frame_end = 250; scene.frame_set(1)
scene.render.engine = 'BLENDER_EEVEE_NEXT'
scene.render.bake_bias = 0.0
scene.render.bake_samples = 0
scene.cycles.sampling_pattern = 'TABULATED_SOBOL'
scene.eevee.use_volume_custom_range = False
bpy.context.view_layer.update()

# ---- added for rendering (the .blend has no active camera and no usable light): camera, sun + grey world if the file has none
cam_auto = bpy.data.cameras.new('AutoCamera')
cam_auto.lens = 50.0
cam_auto.sensor_width = 36.0
cam_auto.clip_end = 1000.0
ob_auto_camera = bpy.data.objects.new('AutoCamera', cam_auto)
scene.collection.objects.link(ob_auto_camera)
ob_auto_camera.location = (16.4078, -19.6894, 15.1762)
ob_auto_camera.rotation_euler = (1.09748, -7.21219e-08, 0.694738)
scene.camera = ob_auto_camera
light_auto_sun = bpy.data.lights.new('AutoSun', 'SUN')
light_auto_sun.energy = 3.0
light_auto_sun.angle = 0.0523599
ob_auto_sun = bpy.data.objects.new('AutoSun', light_auto_sun)
scene.collection.objects.link(ob_auto_sun)
ob_auto_sun.rotation_euler = (0.872665, 0.174533, 0.523599)
if scene.world is None:
    world_auto = bpy.data.worlds.new('AutoWorld')
    world_auto.color = (0.3, 0.3, 0.3)
    scene.world = world_auto
bpy.context.view_layer.update()
